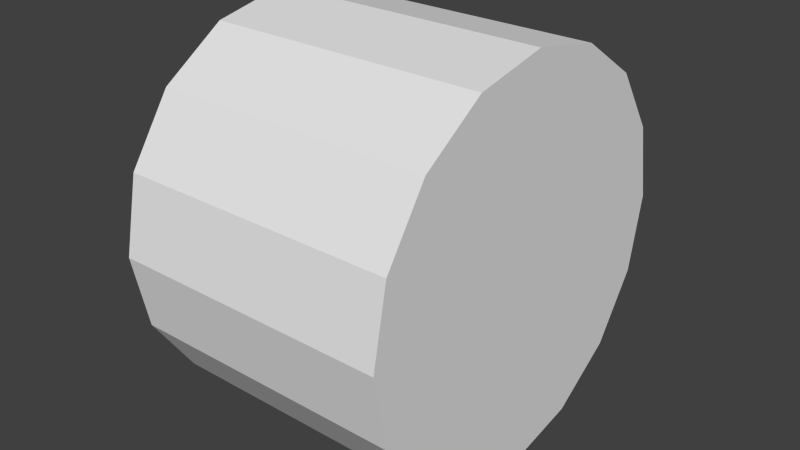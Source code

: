 # Source: Cylinder.blend  (saved by Blender 2.72.0; exported with 4.5.12 LTS)
import bpy
from mathutils import Matrix  # noqa: F401  (used for matrix-valued properties, if any)

bpy.ops.wm.read_factory_settings(use_empty=True)
scene = bpy.context.scene
scene.name = 'Scene'

# ---- collections
col_collection_1 = bpy.data.collections.new('Collection 1'); scene.collection.children.link(col_collection_1)

# ---- materials (node trees are filled in below, after node groups)
mat_multipliertwoblock = bpy.data.materials.new('MultiplierTwoBlock')
mat_multipliertwoblock.alpha_threshold = 0.0
mat_multipliertwoblock.use_transparent_shadow = False
mat_multipliertwoblock.roughness = 0.5

# ---- material node trees

# ---- world
world_world = bpy.data.worlds.new('World'); scene.world = world_world
world_world.color = (0.05088, 0.05088, 0.05088)
world_world.use_sun_shadow = False
world_world.sun_shadow_jitter_overblur = 0.0
world_world.cycles.sampling_method = 'MANUAL'
world_world.cycles.sample_map_resolution = 256

# ---- meshes
me_cylinder = bpy.data.meshes.new('Cylinder')
me_cylinder.from_pydata([(0.9995, 0.5406, -1.305), (-0.9995, 0.5406, -1.305), (0.9995, 0.9988, -0.9987), (-0.9995, 0.9988, -0.9987), (0.9995, 1.305, -0.5405), (-0.9995, 1.305, -0.5405), (0.9995, 1.413, 6.054e-05), (-0.9995, 1.412, 7.962e-05), (0.9995, 1.305, 0.5406), (-0.9995, 1.305, 0.5406), (0.9995, 0.9987, 0.9988), (-0.9995, 0.9987, 0.9988), (0.9995, 0.5405, 1.305), (-0.9995, 0.5405, 1.305), (0.9995, -5.889e-05, 1.412), (-0.9995, -6.682e-05, 1.413), (0.9995, -0.5406, 1.305), (-0.9995, -0.5406, 1.305), (0.9995, -0.9988, 0.9987), (-0.9995, -0.9988, 0.9987), (0.9995, -1.305, 0.5405), (-0.9995, -1.305, 0.5405), (0.9995, -1.412, -7.941e-05), (-0.9995, -1.413, -6.034e-05), (0.9995, -1.305, -0.5406), (-0.9995, -1.305, -0.5406), (0.9995, -0.9987, -0.9988), (-0.9995, -0.9987, -0.9988), (0.9995, -0.5405, -1.305), (-0.9995, -0.5405, -1.305), (0.9995, 6.759e-05, -1.413), (-0.9995, 5.963e-05, -1.412)], [], [(0, 1, 3, 2), (2, 3, 5, 4), (4, 5, 7, 6), (6, 7, 9, 8), (8, 9, 11, 10), (10, 11, 13, 12), (12, 13, 15, 14), (14, 15, 17, 16), (16, 17, 19, 18), (18, 19, 21, 20), (20, 21, 23, 22), (22, 23, 25, 24), (24, 25, 27, 26), (26, 27, 29, 28), (3, 1, 31, 29, 27, 25, 23, 21, 19, 17, 15, 13, 11, 9, 7, 5), (30, 31, 1, 0), (28, 29, 31, 30), (0, 2, 4, 6, 8, 10, 12, 14, 16, 18, 20, 22, 24, 26, 28, 30)])
me_cylinder.materials.append(mat_multipliertwoblock)
me_cylinder.use_remesh_preserve_volume = False
me_cylinder.use_remesh_preserve_attributes = False
me_cylinder.use_mirror_vertex_groups = False
me_cylinder.update()

# ---- objects
ob_cylinder = bpy.data.objects.new('Cylinder', me_cylinder)

# ---- transforms, parenting, visibility, modifiers, constraints
ob_cylinder.location = (0.0, 0.0, 0.0)
ob_cylinder.rotation_euler = (1.571, -0.0, -3.142)
ob_cylinder.lineart.crease_threshold = 0.0

# ---- collection membership
col_collection_1.objects.link(ob_cylinder)

# ---- scene / render settings (as saved in the file)
scene.frame_start = 1; scene.frame_end = 250; scene.frame_set(3)
scene.render.engine = 'BLENDER_EEVEE_NEXT'
scene.render.resolution_percentage = 50
scene.render.dither_intensity = 0.0
scene.cycles.use_denoising = False
scene.cycles.samples = 10
scene.cycles.sampling_pattern = 'TABULATED_SOBOL'
scene.cycles.light_sampling_threshold = 0.0
scene.cycles.use_adaptive_sampling = False
scene.cycles.use_light_tree = False
scene.cycles.blur_glossy = 0.0
scene.cycles.pixel_filter_type = 'GAUSSIAN'
scene.cycles.sample_clamp_indirect = 0.0
scene.view_settings.view_transform = 'Standard'
bpy.context.view_layer.update()

# ---- added for rendering (the .blend has no active camera and no usable light): camera, sun
cam_auto = bpy.data.cameras.new('AutoCamera')
cam_auto.lens = 50.0
cam_auto.sensor_width = 36.0
cam_auto.clip_end = 1000.0
ob_auto_camera = bpy.data.objects.new('AutoCamera', cam_auto)
scene.collection.objects.link(ob_auto_camera)
ob_auto_camera.location = (4.13334, -4.96, 3.30667)
ob_auto_camera.rotation_euler = (1.09748, -7.21219e-08, 0.694738)
scene.camera = ob_auto_camera
light_auto_sun = bpy.data.lights.new('AutoSun', 'SUN')
light_auto_sun.energy = 3.0
light_auto_sun.angle = 0.0523599
ob_auto_sun = bpy.data.objects.new('AutoSun', light_auto_sun)
scene.collection.objects.link(ob_auto_sun)
ob_auto_sun.rotation_euler = (0.872665, 0.174533, 0.523599)
bpy.context.view_layer.update()

